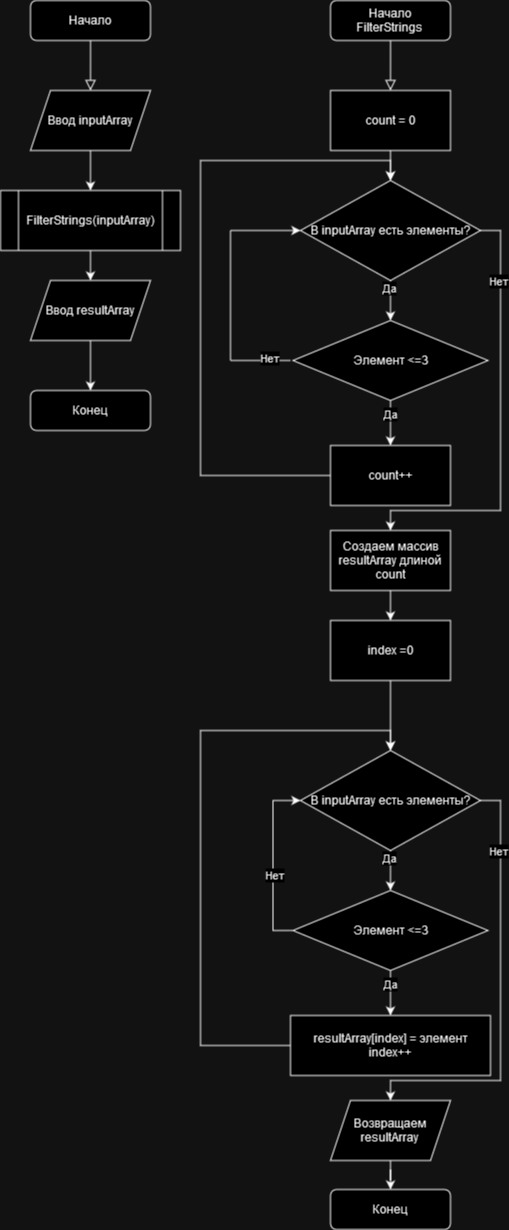

The diagram above was exported from draw.io. Its source (the exported page's mxGraphModel, read from the mxfile embedded in the PNG):
<mxGraphModel dx="819" dy="447" grid="1" gridSize="10" guides="1" tooltips="1" connect="1" arrows="1" fold="1" page="1" pageScale="1" pageWidth="827" pageHeight="1169" math="0" shadow="0">
  <root>
    <mxCell id="WIyWlLk6GJQsqaUBKTNV-0" />
    <mxCell id="WIyWlLk6GJQsqaUBKTNV-1" parent="WIyWlLk6GJQsqaUBKTNV-0" />
    <mxCell id="WIyWlLk6GJQsqaUBKTNV-2" value="" style="rounded=0;html=1;jettySize=auto;orthogonalLoop=1;fontSize=11;endArrow=block;endFill=0;endSize=8;strokeWidth=1;shadow=0;labelBackgroundColor=none;edgeStyle=orthogonalEdgeStyle;" parent="WIyWlLk6GJQsqaUBKTNV-1" source="WIyWlLk6GJQsqaUBKTNV-3" edge="1">
      <mxGeometry relative="1" as="geometry">
        <mxPoint x="220" y="170" as="targetPoint" />
      </mxGeometry>
    </mxCell>
    <mxCell id="WIyWlLk6GJQsqaUBKTNV-3" value="Начало" style="rounded=1;whiteSpace=wrap;html=1;fontSize=12;glass=0;strokeWidth=1;shadow=0;" parent="WIyWlLk6GJQsqaUBKTNV-1" vertex="1">
      <mxGeometry x="160" y="80" width="120" height="40" as="geometry" />
    </mxCell>
    <mxCell id="WIyWlLk6GJQsqaUBKTNV-11" value="Конец" style="rounded=1;whiteSpace=wrap;html=1;fontSize=12;glass=0;strokeWidth=1;shadow=0;" parent="WIyWlLk6GJQsqaUBKTNV-1" vertex="1">
      <mxGeometry x="160" y="470" width="120" height="40" as="geometry" />
    </mxCell>
    <mxCell id="CvgMDj5Q4EJoPkowqqGn-3" style="edgeStyle=orthogonalEdgeStyle;rounded=0;orthogonalLoop=1;jettySize=auto;html=1;exitX=0.5;exitY=1;exitDx=0;exitDy=0;entryX=0.5;entryY=0;entryDx=0;entryDy=0;" edge="1" parent="WIyWlLk6GJQsqaUBKTNV-1" source="CvgMDj5Q4EJoPkowqqGn-1" target="CvgMDj5Q4EJoPkowqqGn-2">
      <mxGeometry relative="1" as="geometry" />
    </mxCell>
    <mxCell id="CvgMDj5Q4EJoPkowqqGn-1" value="Ввод inputArray" style="shape=parallelogram;perimeter=parallelogramPerimeter;whiteSpace=wrap;html=1;fixedSize=1;" vertex="1" parent="WIyWlLk6GJQsqaUBKTNV-1">
      <mxGeometry x="160" y="170" width="120" height="60" as="geometry" />
    </mxCell>
    <mxCell id="CvgMDj5Q4EJoPkowqqGn-2" value="FilterStrings(inputArray)" style="shape=process;whiteSpace=wrap;html=1;backgroundOutline=1;" vertex="1" parent="WIyWlLk6GJQsqaUBKTNV-1">
      <mxGeometry x="130" y="270" width="180" height="60" as="geometry" />
    </mxCell>
    <mxCell id="CvgMDj5Q4EJoPkowqqGn-6" style="edgeStyle=orthogonalEdgeStyle;rounded=0;orthogonalLoop=1;jettySize=auto;html=1;exitX=0.5;exitY=1;exitDx=0;exitDy=0;entryX=0.5;entryY=0;entryDx=0;entryDy=0;" edge="1" parent="WIyWlLk6GJQsqaUBKTNV-1" source="CvgMDj5Q4EJoPkowqqGn-4" target="WIyWlLk6GJQsqaUBKTNV-11">
      <mxGeometry relative="1" as="geometry" />
    </mxCell>
    <mxCell id="CvgMDj5Q4EJoPkowqqGn-4" value="Ввод resultArray" style="shape=parallelogram;perimeter=parallelogramPerimeter;whiteSpace=wrap;html=1;fixedSize=1;" vertex="1" parent="WIyWlLk6GJQsqaUBKTNV-1">
      <mxGeometry x="160" y="360" width="120" height="60" as="geometry" />
    </mxCell>
    <mxCell id="CvgMDj5Q4EJoPkowqqGn-5" value="" style="endArrow=classic;html=1;rounded=0;exitX=0.5;exitY=1;exitDx=0;exitDy=0;entryX=0.5;entryY=0;entryDx=0;entryDy=0;" edge="1" parent="WIyWlLk6GJQsqaUBKTNV-1" source="CvgMDj5Q4EJoPkowqqGn-2" target="CvgMDj5Q4EJoPkowqqGn-4">
      <mxGeometry width="50" height="50" relative="1" as="geometry">
        <mxPoint x="390" y="420" as="sourcePoint" />
        <mxPoint x="440" y="370" as="targetPoint" />
      </mxGeometry>
    </mxCell>
    <mxCell id="CvgMDj5Q4EJoPkowqqGn-7" value="" style="rounded=0;html=1;jettySize=auto;orthogonalLoop=1;fontSize=11;endArrow=block;endFill=0;endSize=8;strokeWidth=1;shadow=0;labelBackgroundColor=none;edgeStyle=orthogonalEdgeStyle;" edge="1" parent="WIyWlLk6GJQsqaUBKTNV-1" source="CvgMDj5Q4EJoPkowqqGn-8">
      <mxGeometry relative="1" as="geometry">
        <mxPoint x="520" y="170" as="targetPoint" />
      </mxGeometry>
    </mxCell>
    <mxCell id="CvgMDj5Q4EJoPkowqqGn-8" value="&lt;div&gt;Начало&lt;/div&gt;&lt;div&gt;FilterStrings&lt;br&gt;&lt;/div&gt;" style="rounded=1;whiteSpace=wrap;html=1;fontSize=12;glass=0;strokeWidth=1;shadow=0;" vertex="1" parent="WIyWlLk6GJQsqaUBKTNV-1">
      <mxGeometry x="460" y="80" width="120" height="40" as="geometry" />
    </mxCell>
    <mxCell id="CvgMDj5Q4EJoPkowqqGn-9" value="Конец" style="rounded=1;whiteSpace=wrap;html=1;fontSize=12;glass=0;strokeWidth=1;shadow=0;" vertex="1" parent="WIyWlLk6GJQsqaUBKTNV-1">
      <mxGeometry x="460" y="1269" width="120" height="40" as="geometry" />
    </mxCell>
    <mxCell id="CvgMDj5Q4EJoPkowqqGn-34" style="edgeStyle=orthogonalEdgeStyle;rounded=0;orthogonalLoop=1;jettySize=auto;html=1;exitX=1;exitY=0.5;exitDx=0;exitDy=0;entryX=0.5;entryY=0;entryDx=0;entryDy=0;" edge="1" parent="WIyWlLk6GJQsqaUBKTNV-1" source="CvgMDj5Q4EJoPkowqqGn-16" target="CvgMDj5Q4EJoPkowqqGn-32">
      <mxGeometry relative="1" as="geometry">
        <Array as="points">
          <mxPoint x="630" y="310" />
          <mxPoint x="630" y="590" />
          <mxPoint x="520" y="590" />
        </Array>
      </mxGeometry>
    </mxCell>
    <mxCell id="CvgMDj5Q4EJoPkowqqGn-35" value="Нет" style="edgeLabel;html=1;align=center;verticalAlign=middle;resizable=0;points=[];" vertex="1" connectable="0" parent="CvgMDj5Q4EJoPkowqqGn-34">
      <mxGeometry x="-0.6698" y="-2" relative="1" as="geometry">
        <mxPoint as="offset" />
      </mxGeometry>
    </mxCell>
    <mxCell id="CvgMDj5Q4EJoPkowqqGn-16" value="В inputArray есть элементы?" style="rhombus;whiteSpace=wrap;html=1;" vertex="1" parent="WIyWlLk6GJQsqaUBKTNV-1">
      <mxGeometry x="430" y="260" width="180" height="100" as="geometry" />
    </mxCell>
    <mxCell id="CvgMDj5Q4EJoPkowqqGn-17" value="count = 0" style="rounded=0;whiteSpace=wrap;html=1;" vertex="1" parent="WIyWlLk6GJQsqaUBKTNV-1">
      <mxGeometry x="460" y="170" width="120" height="60" as="geometry" />
    </mxCell>
    <mxCell id="CvgMDj5Q4EJoPkowqqGn-18" value="Элемент &amp;lt;=3" style="rhombus;whiteSpace=wrap;html=1;" vertex="1" parent="WIyWlLk6GJQsqaUBKTNV-1">
      <mxGeometry x="422.5" y="400" width="195" height="80" as="geometry" />
    </mxCell>
    <mxCell id="CvgMDj5Q4EJoPkowqqGn-58" style="edgeStyle=orthogonalEdgeStyle;rounded=0;orthogonalLoop=1;jettySize=auto;html=1;exitX=0;exitY=0.5;exitDx=0;exitDy=0;entryX=0.5;entryY=0;entryDx=0;entryDy=0;" edge="1" parent="WIyWlLk6GJQsqaUBKTNV-1" source="CvgMDj5Q4EJoPkowqqGn-19" target="CvgMDj5Q4EJoPkowqqGn-16">
      <mxGeometry relative="1" as="geometry">
        <Array as="points">
          <mxPoint x="330" y="555" />
          <mxPoint x="330" y="240" />
          <mxPoint x="520" y="240" />
        </Array>
      </mxGeometry>
    </mxCell>
    <mxCell id="CvgMDj5Q4EJoPkowqqGn-19" value="count++" style="rounded=0;whiteSpace=wrap;html=1;" vertex="1" parent="WIyWlLk6GJQsqaUBKTNV-1">
      <mxGeometry x="460" y="525" width="120" height="60" as="geometry" />
    </mxCell>
    <mxCell id="CvgMDj5Q4EJoPkowqqGn-20" value="" style="endArrow=classic;html=1;rounded=0;exitX=0.5;exitY=1;exitDx=0;exitDy=0;entryX=0.5;entryY=0;entryDx=0;entryDy=0;" edge="1" parent="WIyWlLk6GJQsqaUBKTNV-1" source="CvgMDj5Q4EJoPkowqqGn-16" target="CvgMDj5Q4EJoPkowqqGn-18">
      <mxGeometry width="50" height="50" relative="1" as="geometry">
        <mxPoint x="390" y="420" as="sourcePoint" />
        <mxPoint x="440" y="370" as="targetPoint" />
      </mxGeometry>
    </mxCell>
    <mxCell id="CvgMDj5Q4EJoPkowqqGn-21" value="Да" style="edgeLabel;html=1;align=center;verticalAlign=middle;resizable=0;points=[];" vertex="1" connectable="0" parent="CvgMDj5Q4EJoPkowqqGn-20">
      <mxGeometry x="-0.6071" y="-1" relative="1" as="geometry">
        <mxPoint as="offset" />
      </mxGeometry>
    </mxCell>
    <mxCell id="CvgMDj5Q4EJoPkowqqGn-22" value="" style="endArrow=classic;html=1;rounded=0;exitX=0.5;exitY=1;exitDx=0;exitDy=0;entryX=0.5;entryY=0;entryDx=0;entryDy=0;" edge="1" parent="WIyWlLk6GJQsqaUBKTNV-1" source="CvgMDj5Q4EJoPkowqqGn-18" target="CvgMDj5Q4EJoPkowqqGn-19">
      <mxGeometry width="50" height="50" relative="1" as="geometry">
        <mxPoint x="430" y="420" as="sourcePoint" />
        <mxPoint x="480" y="370" as="targetPoint" />
      </mxGeometry>
    </mxCell>
    <mxCell id="CvgMDj5Q4EJoPkowqqGn-23" value="Да" style="edgeLabel;html=1;align=center;verticalAlign=middle;resizable=0;points=[];" vertex="1" connectable="0" parent="CvgMDj5Q4EJoPkowqqGn-22">
      <mxGeometry x="-0.4" relative="1" as="geometry">
        <mxPoint as="offset" />
      </mxGeometry>
    </mxCell>
    <mxCell id="CvgMDj5Q4EJoPkowqqGn-24" value="" style="endArrow=classic;html=1;rounded=0;exitX=0.5;exitY=1;exitDx=0;exitDy=0;" edge="1" parent="WIyWlLk6GJQsqaUBKTNV-1" source="CvgMDj5Q4EJoPkowqqGn-17" target="CvgMDj5Q4EJoPkowqqGn-16">
      <mxGeometry width="50" height="50" relative="1" as="geometry">
        <mxPoint x="430" y="350" as="sourcePoint" />
        <mxPoint x="480" y="300" as="targetPoint" />
      </mxGeometry>
    </mxCell>
    <mxCell id="CvgMDj5Q4EJoPkowqqGn-27" value="" style="endArrow=none;html=1;rounded=0;" edge="1" parent="WIyWlLk6GJQsqaUBKTNV-1">
      <mxGeometry width="50" height="50" relative="1" as="geometry">
        <mxPoint x="420" y="440" as="sourcePoint" />
        <mxPoint x="360" y="440" as="targetPoint" />
      </mxGeometry>
    </mxCell>
    <mxCell id="CvgMDj5Q4EJoPkowqqGn-31" value="Нет" style="edgeLabel;html=1;align=center;verticalAlign=middle;resizable=0;points=[];" vertex="1" connectable="0" parent="CvgMDj5Q4EJoPkowqqGn-27">
      <mxGeometry x="-0.2714" y="-2" relative="1" as="geometry">
        <mxPoint as="offset" />
      </mxGeometry>
    </mxCell>
    <mxCell id="CvgMDj5Q4EJoPkowqqGn-29" value="" style="endArrow=none;html=1;rounded=0;" edge="1" parent="WIyWlLk6GJQsqaUBKTNV-1">
      <mxGeometry width="50" height="50" relative="1" as="geometry">
        <mxPoint x="360" y="440" as="sourcePoint" />
        <mxPoint x="360" y="310" as="targetPoint" />
      </mxGeometry>
    </mxCell>
    <mxCell id="CvgMDj5Q4EJoPkowqqGn-30" value="" style="endArrow=classic;html=1;rounded=0;entryX=0;entryY=0.5;entryDx=0;entryDy=0;" edge="1" parent="WIyWlLk6GJQsqaUBKTNV-1" target="CvgMDj5Q4EJoPkowqqGn-16">
      <mxGeometry width="50" height="50" relative="1" as="geometry">
        <mxPoint x="360" y="310" as="sourcePoint" />
        <mxPoint x="480" y="370" as="targetPoint" />
      </mxGeometry>
    </mxCell>
    <mxCell id="CvgMDj5Q4EJoPkowqqGn-51" style="edgeStyle=orthogonalEdgeStyle;rounded=0;orthogonalLoop=1;jettySize=auto;html=1;exitX=0.5;exitY=1;exitDx=0;exitDy=0;entryX=0.5;entryY=0;entryDx=0;entryDy=0;" edge="1" parent="WIyWlLk6GJQsqaUBKTNV-1" source="CvgMDj5Q4EJoPkowqqGn-32" target="CvgMDj5Q4EJoPkowqqGn-50">
      <mxGeometry relative="1" as="geometry" />
    </mxCell>
    <mxCell id="CvgMDj5Q4EJoPkowqqGn-32" value="&lt;div&gt;Создаем массив&lt;/div&gt;resultArray длиной count" style="rounded=0;whiteSpace=wrap;html=1;" vertex="1" parent="WIyWlLk6GJQsqaUBKTNV-1">
      <mxGeometry x="460" y="610" width="120" height="60" as="geometry" />
    </mxCell>
    <mxCell id="CvgMDj5Q4EJoPkowqqGn-36" style="edgeStyle=orthogonalEdgeStyle;rounded=0;orthogonalLoop=1;jettySize=auto;html=1;exitX=1;exitY=0.5;exitDx=0;exitDy=0;entryX=0.5;entryY=0;entryDx=0;entryDy=0;" edge="1" parent="WIyWlLk6GJQsqaUBKTNV-1">
      <mxGeometry relative="1" as="geometry">
        <Array as="points">
          <mxPoint x="630" y="880" />
          <mxPoint x="630" y="1160" />
          <mxPoint x="520" y="1160" />
        </Array>
        <mxPoint x="610" y="880" as="sourcePoint" />
        <mxPoint x="520" y="1180" as="targetPoint" />
      </mxGeometry>
    </mxCell>
    <mxCell id="CvgMDj5Q4EJoPkowqqGn-37" value="Нет" style="edgeLabel;html=1;align=center;verticalAlign=middle;resizable=0;points=[];" vertex="1" connectable="0" parent="CvgMDj5Q4EJoPkowqqGn-36">
      <mxGeometry x="-0.6698" y="-2" relative="1" as="geometry">
        <mxPoint as="offset" />
      </mxGeometry>
    </mxCell>
    <mxCell id="CvgMDj5Q4EJoPkowqqGn-38" value="В inputArray есть элементы?" style="rhombus;whiteSpace=wrap;html=1;" vertex="1" parent="WIyWlLk6GJQsqaUBKTNV-1">
      <mxGeometry x="430" y="830" width="180" height="100" as="geometry" />
    </mxCell>
    <mxCell id="CvgMDj5Q4EJoPkowqqGn-55" style="edgeStyle=orthogonalEdgeStyle;rounded=0;orthogonalLoop=1;jettySize=auto;html=1;exitX=0;exitY=0.5;exitDx=0;exitDy=0;entryX=0;entryY=0.5;entryDx=0;entryDy=0;" edge="1" parent="WIyWlLk6GJQsqaUBKTNV-1" source="CvgMDj5Q4EJoPkowqqGn-39" target="CvgMDj5Q4EJoPkowqqGn-38">
      <mxGeometry relative="1" as="geometry" />
    </mxCell>
    <mxCell id="CvgMDj5Q4EJoPkowqqGn-56" value="Нет" style="edgeLabel;html=1;align=center;verticalAlign=middle;resizable=0;points=[];" vertex="1" connectable="0" parent="CvgMDj5Q4EJoPkowqqGn-55">
      <mxGeometry x="-0.1578" y="-1" relative="1" as="geometry">
        <mxPoint as="offset" />
      </mxGeometry>
    </mxCell>
    <mxCell id="CvgMDj5Q4EJoPkowqqGn-39" value="Элемент &amp;lt;=3" style="rhombus;whiteSpace=wrap;html=1;" vertex="1" parent="WIyWlLk6GJQsqaUBKTNV-1">
      <mxGeometry x="422.5" y="970" width="195" height="80" as="geometry" />
    </mxCell>
    <mxCell id="CvgMDj5Q4EJoPkowqqGn-59" style="edgeStyle=orthogonalEdgeStyle;rounded=0;orthogonalLoop=1;jettySize=auto;html=1;exitX=0;exitY=0.5;exitDx=0;exitDy=0;" edge="1" parent="WIyWlLk6GJQsqaUBKTNV-1">
      <mxGeometry relative="1" as="geometry">
        <mxPoint x="429.97" y="1125" as="sourcePoint" />
        <mxPoint x="520" y="830" as="targetPoint" />
        <Array as="points">
          <mxPoint x="330" y="1125" />
          <mxPoint x="330" y="810" />
          <mxPoint x="520" y="810" />
        </Array>
      </mxGeometry>
    </mxCell>
    <mxCell id="CvgMDj5Q4EJoPkowqqGn-40" value="&lt;div&gt;resultArray[index] = элемент&lt;/div&gt;&lt;div&gt;index++&lt;br&gt;&lt;/div&gt;" style="rounded=0;whiteSpace=wrap;html=1;" vertex="1" parent="WIyWlLk6GJQsqaUBKTNV-1">
      <mxGeometry x="420" y="1095" width="200" height="60" as="geometry" />
    </mxCell>
    <mxCell id="CvgMDj5Q4EJoPkowqqGn-41" value="" style="endArrow=classic;html=1;rounded=0;exitX=0.5;exitY=1;exitDx=0;exitDy=0;entryX=0.5;entryY=0;entryDx=0;entryDy=0;" edge="1" parent="WIyWlLk6GJQsqaUBKTNV-1" target="CvgMDj5Q4EJoPkowqqGn-39">
      <mxGeometry width="50" height="50" relative="1" as="geometry">
        <mxPoint x="520" y="930" as="sourcePoint" />
        <mxPoint x="440" y="940" as="targetPoint" />
      </mxGeometry>
    </mxCell>
    <mxCell id="CvgMDj5Q4EJoPkowqqGn-42" value="Да" style="edgeLabel;html=1;align=center;verticalAlign=middle;resizable=0;points=[];" vertex="1" connectable="0" parent="CvgMDj5Q4EJoPkowqqGn-41">
      <mxGeometry x="-0.6071" y="-1" relative="1" as="geometry">
        <mxPoint as="offset" />
      </mxGeometry>
    </mxCell>
    <mxCell id="CvgMDj5Q4EJoPkowqqGn-43" value="" style="endArrow=classic;html=1;rounded=0;exitX=0.5;exitY=1;exitDx=0;exitDy=0;entryX=0.5;entryY=0;entryDx=0;entryDy=0;" edge="1" parent="WIyWlLk6GJQsqaUBKTNV-1" source="CvgMDj5Q4EJoPkowqqGn-39" target="CvgMDj5Q4EJoPkowqqGn-40">
      <mxGeometry width="50" height="50" relative="1" as="geometry">
        <mxPoint x="430" y="990" as="sourcePoint" />
        <mxPoint x="480" y="940" as="targetPoint" />
      </mxGeometry>
    </mxCell>
    <mxCell id="CvgMDj5Q4EJoPkowqqGn-44" value="Да" style="edgeLabel;html=1;align=center;verticalAlign=middle;resizable=0;points=[];" vertex="1" connectable="0" parent="CvgMDj5Q4EJoPkowqqGn-43">
      <mxGeometry x="-0.4" relative="1" as="geometry">
        <mxPoint as="offset" />
      </mxGeometry>
    </mxCell>
    <mxCell id="CvgMDj5Q4EJoPkowqqGn-52" style="edgeStyle=orthogonalEdgeStyle;rounded=0;orthogonalLoop=1;jettySize=auto;html=1;exitX=0.5;exitY=1;exitDx=0;exitDy=0;" edge="1" parent="WIyWlLk6GJQsqaUBKTNV-1" source="CvgMDj5Q4EJoPkowqqGn-50" target="CvgMDj5Q4EJoPkowqqGn-38">
      <mxGeometry relative="1" as="geometry" />
    </mxCell>
    <mxCell id="CvgMDj5Q4EJoPkowqqGn-50" value="index =0" style="rounded=0;whiteSpace=wrap;html=1;" vertex="1" parent="WIyWlLk6GJQsqaUBKTNV-1">
      <mxGeometry x="460" y="700" width="120" height="60" as="geometry" />
    </mxCell>
    <mxCell id="CvgMDj5Q4EJoPkowqqGn-54" style="edgeStyle=orthogonalEdgeStyle;rounded=0;orthogonalLoop=1;jettySize=auto;html=1;exitX=0.5;exitY=1;exitDx=0;exitDy=0;" edge="1" parent="WIyWlLk6GJQsqaUBKTNV-1" source="CvgMDj5Q4EJoPkowqqGn-53" target="CvgMDj5Q4EJoPkowqqGn-9">
      <mxGeometry relative="1" as="geometry" />
    </mxCell>
    <mxCell id="CvgMDj5Q4EJoPkowqqGn-53" value="&lt;div&gt;Возвращаем &lt;br&gt;&lt;/div&gt;&lt;div&gt;resultArray&lt;br&gt;&lt;/div&gt;" style="shape=parallelogram;perimeter=parallelogramPerimeter;whiteSpace=wrap;html=1;fixedSize=1;" vertex="1" parent="WIyWlLk6GJQsqaUBKTNV-1">
      <mxGeometry x="460" y="1180" width="120" height="60" as="geometry" />
    </mxCell>
  </root>
</mxGraphModel>